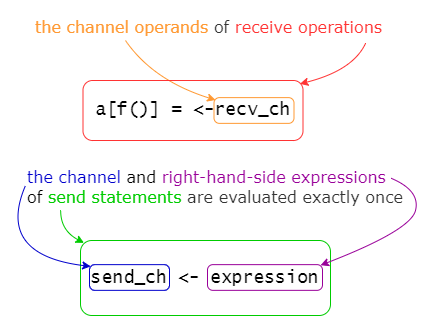

The diagram above was exported from draw.io. Its source (the exported page's mxGraphModel, read from the mxfile embedded in the PNG):
<mxGraphModel dx="1038" dy="649" grid="1" gridSize="10" guides="1" tooltips="1" connect="1" arrows="1" fold="1" page="1" pageScale="1" pageWidth="827" pageHeight="1169" background="none" math="0" shadow="0">
  <root>
    <mxCell id="0" />
    <mxCell id="1" parent="0" />
    <mxCell id="jk-0jgo3H5GpiJ7scYqf-13" value="" style="group" parent="1" vertex="1" connectable="0">
      <mxGeometry x="242.5" y="240" width="370" height="130" as="geometry" />
    </mxCell>
    <mxCell id="IUEXMDtf0aWqn-Ggxjfp-1" value="&lt;span style=&quot;box-sizing: border-box; font-size: 16px; font-style: normal; font-variant-ligatures: normal; font-variant-caps: normal; letter-spacing: normal; orphans: 4; text-align: left; text-indent: 0px; text-transform: none; widows: 2; word-spacing: 0px; -webkit-text-stroke-width: 0px; text-decoration-style: initial; text-decoration-color: initial;&quot; class=&quot;md-pair-s&quot;&gt;&lt;span style=&quot;box-sizing: border-box; font-size: 16px;&quot;&gt;&lt;span style=&quot;box-sizing: border-box; font-size: 16px;&quot; class=&quot;md-plain&quot;&gt;&lt;font color=&quot;#ff9933&quot; style=&quot;font-size: 16px;&quot;&gt;the channel operands&lt;/font&gt;&lt;font color=&quot;#333333&quot; style=&quot;font-size: 16px;&quot;&gt; of &lt;/font&gt;&lt;font color=&quot;#ff3333&quot; style=&quot;font-size: 16px;&quot;&gt;receive operations&amp;nbsp;&lt;/font&gt;&lt;/span&gt;&lt;/span&gt;&lt;/span&gt;" style="text;whiteSpace=wrap;html=1;fontFamily=Verdana;fontSize=16;fillColor=none;labelBackgroundColor=none;" parent="jk-0jgo3H5GpiJ7scYqf-13" vertex="1">
      <mxGeometry width="370" height="30" as="geometry" />
    </mxCell>
    <mxCell id="jk-0jgo3H5GpiJ7scYqf-3" value="" style="curved=1;endArrow=classic;html=1;rounded=0;fontSize=16;entryX=0.986;entryY=0.056;entryDx=0;entryDy=0;strokeColor=#FF3333;exitX=0.899;exitY=1.09;exitDx=0;exitDy=0;exitPerimeter=0;entryPerimeter=0;" parent="jk-0jgo3H5GpiJ7scYqf-13" source="IUEXMDtf0aWqn-Ggxjfp-1" target="IUEXMDtf0aWqn-Ggxjfp-3" edge="1">
      <mxGeometry width="50" height="50" relative="1" as="geometry">
        <mxPoint x="268.19000000000005" y="157.01" as="sourcePoint" />
        <mxPoint x="-51.809999999999945" y="17.00999999999999" as="targetPoint" />
        <Array as="points">
          <mxPoint x="320" y="60" />
        </Array>
      </mxGeometry>
    </mxCell>
    <mxCell id="jk-0jgo3H5GpiJ7scYqf-6" value="" style="curved=1;endArrow=classic;html=1;rounded=0;strokeColor=#FF9933;fontSize=16;fontColor=#FF9933;exitX=0.25;exitY=1;exitDx=0;exitDy=0;entryX=0.02;entryY=0.094;entryDx=0;entryDy=0;entryPerimeter=0;" parent="jk-0jgo3H5GpiJ7scYqf-13" source="IUEXMDtf0aWqn-Ggxjfp-1" target="jk-0jgo3H5GpiJ7scYqf-11" edge="1">
      <mxGeometry width="50" height="50" relative="1" as="geometry">
        <mxPoint x="90" y="10" as="sourcePoint" />
        <mxPoint x="190" y="90" as="targetPoint" />
        <Array as="points">
          <mxPoint x="120" y="70" />
        </Array>
      </mxGeometry>
    </mxCell>
    <mxCell id="jk-0jgo3H5GpiJ7scYqf-12" value="" style="group;fillColor=default;opacity=0;" parent="jk-0jgo3H5GpiJ7scYqf-13" vertex="1" connectable="0">
      <mxGeometry x="50" y="70" width="220" height="60" as="geometry" />
    </mxCell>
    <mxCell id="IUEXMDtf0aWqn-Ggxjfp-3" value="&lt;font style=&quot;font-size: 18px;&quot;&gt;a[f()] = &amp;lt;-recv_ch&lt;/font&gt;" style="rounded=1;whiteSpace=wrap;html=1;fontSize=14;fontFamily=Lucida Console;strokeColor=#FF3333;arcSize=16;fillColor=none;" parent="jk-0jgo3H5GpiJ7scYqf-12" vertex="1">
      <mxGeometry width="220" height="60" as="geometry" />
    </mxCell>
    <mxCell id="jk-0jgo3H5GpiJ7scYqf-11" value="" style="rounded=1;whiteSpace=wrap;html=1;labelBackgroundColor=none;fontSize=16;fontColor=#FF9933;fillColor=none;strokeColor=#FF9933;arcSize=21;" parent="jk-0jgo3H5GpiJ7scYqf-12" vertex="1">
      <mxGeometry x="131" y="17.142857142857142" width="80" height="25.71428571428571" as="geometry" />
    </mxCell>
    <mxCell id="jk-0jgo3H5GpiJ7scYqf-25" value="" style="group" parent="1" vertex="1" connectable="0">
      <mxGeometry x="220" y="390" width="415" height="155" as="geometry" />
    </mxCell>
    <mxCell id="jk-0jgo3H5GpiJ7scYqf-8" value="&lt;span style=&quot;font-family: Verdana; font-size: 16px; font-style: normal; font-variant-ligatures: normal; font-variant-caps: normal; font-weight: 400; letter-spacing: normal; text-align: left; text-indent: 0px; text-transform: none; widows: 2; word-spacing: 0px; -webkit-text-stroke-width: 0px; text-decoration-thickness: initial; text-decoration-style: initial; text-decoration-color: initial; box-sizing: border-box; orphans: 4;&quot; class=&quot;md-pair-s&quot;&gt;&lt;span style=&quot;box-sizing: border-box; font-size: 16px;&quot;&gt;&lt;span style=&quot;box-sizing: border-box; font-size: 16px;&quot; class=&quot;md-plain&quot;&gt;&lt;font color=&quot;#0000cc&quot; style=&quot;font-size: 16px;&quot;&gt;the channel&lt;/font&gt;&lt;font style=&quot;color: rgb(0, 0, 0); font-size: 16px;&quot; color=&quot;#333333&quot;&gt; and &lt;/font&gt;&lt;font color=&quot;#990099&quot; style=&quot;font-size: 16px;&quot;&gt;right-hand-side expressions&lt;/font&gt;&lt;font style=&quot;color: rgb(0, 0, 0); font-size: 16px;&quot; color=&quot;#333333&quot;&gt; of&lt;span&gt;&amp;nbsp;&lt;/span&gt;&lt;/font&gt;&lt;font color=&quot;#00cc00&quot; style=&quot;font-size: 16px;&quot;&gt;send statements&lt;/font&gt;&lt;/span&gt;&lt;/span&gt;&lt;/span&gt;&lt;span style=&quot;font-family: Verdana; font-size: 16px; font-style: normal; font-variant-ligatures: normal; font-variant-caps: normal; font-weight: 400; letter-spacing: normal; text-align: left; text-indent: 0px; text-transform: none; widows: 2; word-spacing: 0px; -webkit-text-stroke-width: 0px; text-decoration-thickness: initial; text-decoration-style: initial; text-decoration-color: initial; box-sizing: border-box; color: rgb(51, 51, 51); orphans: 4;&quot; class=&quot;md-plain md-expand&quot;&gt;&amp;nbsp;are evaluated exactly once&lt;/span&gt;" style="text;whiteSpace=wrap;html=1;fontSize=16;fontColor=#FF9933;" parent="jk-0jgo3H5GpiJ7scYqf-25" vertex="1">
      <mxGeometry x="15" width="400" height="50" as="geometry" />
    </mxCell>
    <mxCell id="jk-0jgo3H5GpiJ7scYqf-18" value="" style="group;fillColor=none;" parent="jk-0jgo3H5GpiJ7scYqf-25" vertex="1" connectable="0">
      <mxGeometry x="70" y="80" width="250" height="75" as="geometry" />
    </mxCell>
    <mxCell id="IUEXMDtf0aWqn-Ggxjfp-4" value="send_ch &amp;lt;- expression" style="rounded=1;whiteSpace=wrap;html=1;fontSize=18;fontFamily=Lucida Console;strokeColor=#00CC00;fillColor=none;" parent="jk-0jgo3H5GpiJ7scYqf-18" vertex="1">
      <mxGeometry width="250" height="75" as="geometry" />
    </mxCell>
    <mxCell id="jk-0jgo3H5GpiJ7scYqf-16" value="" style="rounded=1;whiteSpace=wrap;html=1;labelBackgroundColor=none;fontSize=16;fontColor=#FF9933;fillColor=none;strokeColor=#0000CC;arcSize=21;" parent="jk-0jgo3H5GpiJ7scYqf-18" vertex="1">
      <mxGeometry x="9" y="24.14285714285711" width="80" height="25.71428571428571" as="geometry" />
    </mxCell>
    <mxCell id="jk-0jgo3H5GpiJ7scYqf-17" value="" style="rounded=1;whiteSpace=wrap;html=1;labelBackgroundColor=none;fontSize=16;fontColor=#FF9933;fillColor=none;strokeColor=#990099;arcSize=21;" parent="jk-0jgo3H5GpiJ7scYqf-18" vertex="1">
      <mxGeometry x="127" y="24.139999999999986" width="115" height="25.71" as="geometry" />
    </mxCell>
    <mxCell id="jk-0jgo3H5GpiJ7scYqf-21" value="" style="curved=1;endArrow=classic;html=1;rounded=0;fontSize=16;entryX=0.015;entryY=0.069;entryDx=0;entryDy=0;strokeColor=#0000CC;exitX=0;exitY=0.5;exitDx=0;exitDy=0;entryPerimeter=0;" parent="jk-0jgo3H5GpiJ7scYqf-25" source="jk-0jgo3H5GpiJ7scYqf-8" target="jk-0jgo3H5GpiJ7scYqf-16" edge="1">
      <mxGeometry width="50" height="50" relative="1" as="geometry">
        <mxPoint x="15.00000000000017" y="19.339999999999918" as="sourcePoint" />
        <mxPoint x="-50.709999999999866" y="60" as="targetPoint" />
        <Array as="points">
          <mxPoint y="60" />
          <mxPoint x="30" y="100" />
        </Array>
      </mxGeometry>
    </mxCell>
    <mxCell id="jk-0jgo3H5GpiJ7scYqf-22" value="" style="curved=1;endArrow=classic;html=1;rounded=0;fontSize=16;entryX=0.014;entryY=0.032;entryDx=0;entryDy=0;strokeColor=#00CC00;entryPerimeter=0;exitX=0.088;exitY=1;exitDx=0;exitDy=0;exitPerimeter=0;" parent="jk-0jgo3H5GpiJ7scYqf-25" source="jk-0jgo3H5GpiJ7scYqf-8" target="IUEXMDtf0aWqn-Ggxjfp-4" edge="1">
      <mxGeometry width="50" height="50" relative="1" as="geometry">
        <mxPoint x="24.600000000000023" y="30.75999999999999" as="sourcePoint" />
        <mxPoint x="90.19999999999993" y="115.91714285714284" as="targetPoint" />
        <Array as="points">
          <mxPoint x="50" y="70" />
        </Array>
      </mxGeometry>
    </mxCell>
    <mxCell id="jk-0jgo3H5GpiJ7scYqf-23" style="edgeStyle=orthogonalEdgeStyle;rounded=0;orthogonalLoop=1;jettySize=auto;html=1;exitX=0.5;exitY=1;exitDx=0;exitDy=0;strokeColor=#0000CC;fontSize=16;fontColor=#990099;" parent="jk-0jgo3H5GpiJ7scYqf-25" source="jk-0jgo3H5GpiJ7scYqf-8" target="jk-0jgo3H5GpiJ7scYqf-8" edge="1">
      <mxGeometry relative="1" as="geometry" />
    </mxCell>
    <mxCell id="jk-0jgo3H5GpiJ7scYqf-24" value="" style="curved=1;endArrow=classic;html=1;rounded=0;fontSize=16;entryX=0.983;entryY=0.024;entryDx=0;entryDy=0;strokeColor=#990099;entryPerimeter=0;exitX=0.088;exitY=1;exitDx=0;exitDy=0;exitPerimeter=0;" parent="jk-0jgo3H5GpiJ7scYqf-25" target="jk-0jgo3H5GpiJ7scYqf-17" edge="1">
      <mxGeometry width="50" height="50" relative="1" as="geometry">
        <mxPoint x="380.19999999999993" y="17.600000000000023" as="sourcePoint" />
        <mxPoint x="403.5" y="50" as="targetPoint" />
        <Array as="points">
          <mxPoint x="410" y="30" />
          <mxPoint x="400" y="70" />
        </Array>
      </mxGeometry>
    </mxCell>
  </root>
</mxGraphModel>